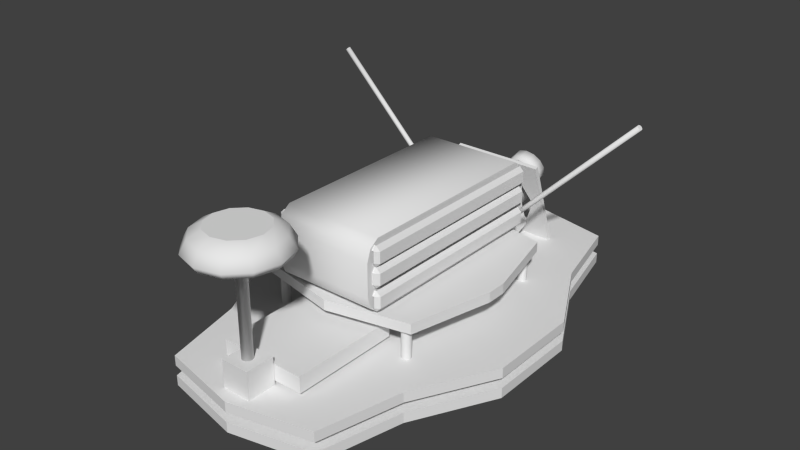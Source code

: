 # Source: zmr_clone_150_hex.blend  (saved by Blender 2.76.0; exported with 4.5.12 LTS)
import bpy
from mathutils import Matrix  # noqa: F401  (used for matrix-valued properties, if any)

bpy.ops.wm.read_factory_settings(use_empty=True)
scene = bpy.context.scene
scene.name = 'Scene'

# ---- collections
col_collection_1 = bpy.data.collections.new('Collection 1'); scene.collection.children.link(col_collection_1)

# ---- materials (node trees are filled in below, after node groups)
mat_material = bpy.data.materials.new('Material')
mat_material.alpha_threshold = 0.0
mat_material.use_transparent_shadow = False
mat_material.roughness = 0.5
mat_material.line_color = (0.0, 0.0, 0.0, 1.0)
mat_material_002 = bpy.data.materials.new('Material.002')
mat_material_002.alpha_threshold = 0.0
mat_material_002.use_transparent_shadow = False
mat_material_002.roughness = 0.5
mat_material_002.line_color = (0.0, 0.0, 0.0, 1.0)

# ---- material node trees

# ---- world
world_world = bpy.data.worlds.new('World'); scene.world = world_world
world_world.color = (0.05088, 0.05088, 0.05088)
world_world.use_sun_shadow = False
world_world.sun_shadow_jitter_overblur = 0.0
world_world.cycles.sampling_method = 'MANUAL'
world_world.cycles.sample_map_resolution = 256

# ---- meshes
me_cube = bpy.data.meshes.new('Cube')
me_cube.from_pydata([(-1.0, -1.0, -1.0), (-1.0, -1.0, 1.0), (-1.0, 1.0, -1.0), (-1.0, 1.0, 1.0), (1.0, -1.0, -1.0), (1.0, -1.0, 1.0), (1.0, 1.0, -1.0), (1.0, 1.0, 1.0)], [], [(1, 3, 2, 0), (3, 7, 6, 2), (7, 5, 4, 6), (5, 1, 0, 4), (0, 2, 6, 4), (5, 7, 3, 1)])
me_cube.use_remesh_preserve_volume = False
me_cube.use_remesh_preserve_attributes = False
me_cube.use_mirror_vertex_groups = False
me_cube.update()
me_cube_000 = bpy.data.meshes.new('Cube.000')
me_cube_000.from_pydata([(-0.5889, -1.603, 0.8908), (-0.5889, 1.603, 0.07302), (-0.5889, 1.603, 0.8908), (0.5889, -1.603, 0.8908), (0.5889, 1.603, 0.07302), (0.5889, 1.603, 0.8908), (-0.5889, 1.757, 0.8137), (-0.5889, 1.757, 0.1502), (0.5889, 1.757, 0.8137), (0.5889, 1.757, 0.1502), (-0.5889, 1.82, 0.674), (-0.5889, 1.82, 0.2899), (0.5889, 1.82, 0.674), (0.5889, 1.82, 0.2899), (-0.5889, -1.603, 0.07302), (0.5889, -1.603, 0.07302), (-0.5889, -1.757, 0.8137), (-0.5889, -1.757, 0.1502), (0.5889, -1.757, 0.8137), (0.5889, -1.757, 0.1502), (-0.5889, -1.82, 0.674), (-0.5889, -1.82, 0.2899), (0.5889, -1.82, 0.674), (0.5889, -1.82, 0.2899)], [], [(5, 4, 9, 8), (3, 5, 2, 0), (8, 9, 13, 12), (4, 1, 7, 9), (2, 5, 8, 6), (1, 2, 6, 7), (10, 12, 13, 11), (7, 6, 10, 11), (9, 7, 11, 13), (6, 8, 12, 10), (18, 22, 23, 19), (15, 19, 17, 14), (20, 21, 23, 22), (17, 21, 20, 16), (19, 23, 21, 17), (16, 20, 22, 18), (0, 2, 1, 14), (5, 3, 15, 4), (3, 18, 19, 15), (14, 1, 4, 15), (0, 16, 18, 3), (14, 17, 16, 0)])
me_cube_000.polygons.foreach_set('use_smooth', [0, 1, 0, 1, 1, 0, 1, 0, 1, 1, 0, 1, 1, 0, 1, 1, 0, 0, 0, 1, 1, 0])
me_cube_000.use_remesh_preserve_volume = False
me_cube_000.use_remesh_preserve_attributes = False
me_cube_000.use_mirror_vertex_groups = False
me_cube_000.update()
me_cylinder_014 = bpy.data.meshes.new('Cylinder.014')
me_cylinder_014.from_pydata([(-0.003276, 3.0, 1.362), (1.64, 3.0, 3.005), (0.005562, 2.997, 1.353), (1.649, 2.997, 2.996), (0.01203, 2.988, 1.346), (1.655, 2.988, 2.99), (0.0144, 2.975, 1.344), (1.658, 2.975, 2.987), (0.01203, 2.963, 1.346), (1.655, 2.963, 2.99), (0.005562, 2.953, 1.353), (1.649, 2.953, 2.996), (-0.003276, 2.95, 1.362), (1.64, 2.95, 3.005), (-0.01212, 2.953, 1.371), (1.631, 2.953, 3.014), (-0.01859, 2.963, 1.377), (1.625, 2.963, 3.02), (-0.02095, 2.975, 1.379), (1.622, 2.975, 3.023), (-0.01859, 2.988, 1.377), (1.625, 2.988, 3.02), (-0.01212, 2.997, 1.371), (1.631, 2.997, 3.014), (0.003276, 3.0, 1.362), (-1.64, 3.0, 3.005), (0.01212, 2.997, 1.371), (-1.631, 2.997, 3.014), (0.01859, 2.988, 1.377), (-1.625, 2.988, 3.02), (0.02095, 2.975, 1.379), (-1.622, 2.975, 3.023), (0.01859, 2.963, 1.377), (-1.625, 2.963, 3.02), (0.01212, 2.953, 1.371), (-1.631, 2.953, 3.014), (0.003276, 2.95, 1.362), (-1.64, 2.95, 3.005), (-0.005562, 2.953, 1.353), (-1.649, 2.953, 2.996), (-0.01203, 2.963, 1.346), (-1.655, 2.963, 2.99), (-0.0144, 2.975, 1.344), (-1.658, 2.975, 2.987), (-0.01203, 2.988, 1.346), (-1.655, 2.988, 2.99), (-0.005562, 2.997, 1.353), (-1.649, 2.997, 2.996)], [], [(0, 1, 3, 2), (2, 3, 5, 4), (4, 5, 7, 6), (6, 7, 9, 8), (8, 9, 11, 10), (10, 11, 13, 12), (12, 13, 15, 14), (14, 15, 17, 16), (16, 17, 19, 18), (18, 19, 21, 20), (3, 1, 23, 21, 19, 17, 15, 13, 11, 9, 7, 5), (22, 23, 1, 0), (20, 21, 23, 22), (0, 2, 4, 6, 8, 10, 12, 14, 16, 18, 20, 22), (24, 25, 27, 26), (26, 27, 29, 28), (28, 29, 31, 30), (30, 31, 33, 32), (32, 33, 35, 34), (34, 35, 37, 36), (36, 37, 39, 38), (38, 39, 41, 40), (40, 41, 43, 42), (42, 43, 45, 44), (27, 25, 47, 45, 43, 41, 39, 37, 35, 33, 31, 29), (46, 47, 25, 24), (44, 45, 47, 46), (24, 26, 28, 30, 32, 34, 36, 38, 40, 42, 44, 46)])
me_cylinder_014.polygons.foreach_set('use_smooth', [1, 1, 1, 1, 1, 1, 1, 1, 1, 1, 0, 1, 1, 0, 1, 1, 1, 1, 1, 1, 1, 1, 1, 1, 0, 1, 1, 0])
me_cylinder_014.use_remesh_preserve_volume = False
me_cylinder_014.use_remesh_preserve_attributes = False
me_cylinder_014.use_mirror_vertex_groups = False
me_cylinder_014.update()
me_cube_008 = bpy.data.meshes.new('Cube.008')
me_cube_008.from_pydata([(-1.0, -1.0, -1.0), (-1.0, -1.0, 1.0), (-1.0, 1.0, -1.0), (-1.0, 1.0, 1.0), (1.0, -1.0, -1.0), (1.0, -1.0, 1.0), (1.0, 1.0, -1.0), (1.0, 1.0, 1.0)], [], [(1, 3, 2, 0), (3, 7, 6, 2), (7, 5, 4, 6), (5, 1, 0, 4), (0, 2, 6, 4), (5, 7, 3, 1)])
me_cube_008.use_remesh_preserve_volume = False
me_cube_008.use_remesh_preserve_attributes = False
me_cube_008.use_mirror_vertex_groups = False
me_cube_008.update()
me_cylinder_013 = bpy.data.meshes.new('Cylinder.013')
me_cylinder_013.from_pydata([(-4.419e-08, -1.662, 1.248), (-1.625e-08, -1.546, 1.182), (0.1377, -1.699, 1.248), (0.1955, -1.598, 1.182), (0.2384, -1.799, 1.248), (0.3385, -1.742, 1.182), (0.2753, -1.937, 1.248), (0.3909, -1.937, 1.182), (0.2384, -2.075, 1.248), (0.3385, -2.132, 1.182), (0.1377, -2.175, 1.248), (0.1955, -2.276, 1.182), (3.591e-08, -2.212, 1.248), (4.277e-08, -2.328, 1.182), (-0.1377, -2.175, 1.248), (-0.1955, -2.276, 1.182), (-0.2384, -2.075, 1.248), (-0.3385, -2.132, 1.182), (-0.2753, -1.937, 1.248), (-0.3909, -1.937, 1.182), (-0.2384, -1.799, 1.248), (-0.3385, -1.742, 1.182), (-0.1377, -1.699, 1.248), (-0.1955, -1.598, 1.182), (-3.515e-08, -1.52, 1.007), (-1.107e-08, -1.482, 1.069), (0.2273, -1.543, 1.069), (0.2083, -1.576, 1.007), (0.3936, -1.71, 1.069), (0.3609, -1.729, 1.007), (0.4545, -1.937, 1.069), (0.4167, -1.937, 1.007), (0.3936, -2.164, 1.069), (0.3609, -2.145, 1.007), (0.2273, -2.331, 1.069), (0.2083, -2.298, 1.007), (5.756e-08, -2.392, 1.069), (6.434e-08, -2.354, 1.007), (-0.2273, -2.331, 1.069), (-0.2083, -2.298, 1.007), (-0.3936, -2.164, 1.069), (-0.3609, -2.145, 1.007), (-0.4545, -1.937, 1.069), (-0.4167, -1.937, 1.007), (-0.3936, -1.71, 1.069), (-0.3609, -1.729, 1.007), (-0.2273, -1.543, 1.069), (-0.2083, -1.576, 1.007), (0.02604, -1.892, 1.007), (-4.165e-08, -1.885, 1.007), (0.04511, -1.911, 1.007), (0.05209, -1.937, 1.007), (0.04511, -1.963, 1.007), (0.02604, -1.982, 1.007), (-2.921e-08, -1.989, 1.007), (-0.02604, -1.982, 1.007), (-0.04511, -1.963, 1.007), (-0.05209, -1.937, 1.007), (-0.04511, -1.911, 1.007), (-0.02604, -1.892, 1.007), (0.02604, -1.892, -0.08636), (-5.428e-07, -1.885, -0.08636), (0.04511, -1.911, -0.08636), (0.05209, -1.937, -0.08636), (0.04511, -1.963, -0.08636), (0.02604, -1.982, -0.08636), (-5.304e-07, -1.989, -0.08636), (-0.02604, -1.982, -0.08636), (-0.04511, -1.963, -0.08636), (-0.05209, -1.937, -0.08636), (-0.04511, -1.911, -0.08636), (-0.02604, -1.892, -0.08636)], [], [(25, 1, 3, 26), (30, 7, 9, 32), (32, 9, 11, 34), (34, 11, 13, 36), (36, 13, 15, 38), (38, 15, 17, 40), (40, 17, 19, 42), (42, 19, 21, 44), (44, 21, 23, 46), (28, 5, 7, 30), (2, 0, 22, 20, 18, 16, 14, 12, 10, 8, 6, 4), (46, 23, 1, 25), (3, 1, 0, 2), (5, 3, 2, 4), (7, 5, 4, 6), (9, 7, 6, 8), (11, 9, 8, 10), (13, 11, 10, 12), (15, 13, 12, 14), (17, 15, 14, 16), (19, 17, 16, 18), (21, 19, 18, 20), (23, 21, 20, 22), (1, 23, 22, 0), (26, 3, 5, 28), (25, 26, 27, 24), (26, 28, 29, 27), (28, 30, 31, 29), (30, 32, 33, 31), (32, 34, 35, 33), (34, 36, 37, 35), (36, 38, 39, 37), (38, 40, 41, 39), (40, 42, 43, 41), (42, 44, 45, 43), (44, 46, 47, 45), (46, 25, 24, 47), (39, 41, 56, 55), (51, 52, 64, 63), (37, 39, 55, 54), (47, 24, 49, 59), (35, 37, 54, 53), (33, 35, 53, 52), (31, 33, 52, 51), (29, 31, 51, 50), (45, 47, 59, 58), (27, 29, 50, 48), (43, 45, 58, 57), (24, 27, 48, 49), (41, 43, 57, 56), (61, 60, 62, 63, 64, 65, 66, 67, 68, 69, 70, 71), (58, 59, 71, 70), (49, 48, 60, 61), (55, 56, 68, 67), (52, 53, 65, 64), (59, 49, 61, 71), (48, 50, 62, 60), (56, 57, 69, 68), (53, 54, 66, 65), (50, 51, 63, 62), (57, 58, 70, 69), (54, 55, 67, 66)])
me_cylinder_013.polygons.foreach_set('use_smooth', [1, 1, 1, 1, 1, 1, 1, 1, 1, 1, 0, 1, 1, 1, 1, 1, 1, 1, 1, 1, 1, 1, 1, 1, 1, 1, 1, 1, 1, 1, 1, 1, 1, 1, 1, 1, 1, 1, 1, 1, 1, 1, 1, 1, 1, 1, 1, 1, 1, 1, 1, 1, 1, 1, 1, 1, 1, 1, 1, 1, 1, 1])
me_cylinder_013.use_remesh_preserve_volume = False
me_cylinder_013.use_remesh_preserve_attributes = False
me_cylinder_013.use_mirror_vertex_groups = False
me_cylinder_013.update()
me_cube_007 = bpy.data.meshes.new('Cube.007')
me_cube_007.from_pydata([(-0.6125, 1.678, 0.6056), (-0.6125, 1.728, 0.6556), (-0.6625, -1.678, 0.7863), (-0.6125, -1.678, 0.8363), (-0.6125, -1.728, 0.7863), (-0.6125, -1.678, 0.6056), (-0.6625, -1.678, 0.6556), (-0.6125, -1.728, 0.6556), (-0.6125, -1.728, 0.4166), (-0.6625, -1.678, 0.4166), (-0.6125, -1.678, 0.3666), (-0.6125, -1.728, 0.5473), (-0.6125, -1.678, 0.5973), (-0.6625, -1.678, 0.5473), (-0.6125, 1.728, 0.4166), (-0.6125, 1.678, 0.3666), (-0.6625, 1.678, 0.4166), (-0.6125, 1.678, 0.5973), (-0.6125, 1.728, 0.5473), (-0.6625, 1.678, 0.5473), (0.6125, -1.728, 0.4166), (0.6125, -1.678, 0.3666), (0.6625, -1.678, 0.4166), (0.6125, -1.678, 0.5973), (0.6125, -1.728, 0.5473), (0.6625, -1.678, 0.5473), (0.6625, 1.678, 0.4166), (0.6125, 1.678, 0.3666), (0.6125, 1.728, 0.4166), (0.6125, 1.678, 0.5973), (0.6625, 1.678, 0.5473), (0.6125, 1.728, 0.5473), (-0.6625, 1.678, 0.6556), (-0.6125, 1.678, 0.8363), (-0.6125, 1.728, 0.7863), (-0.6625, 1.678, 0.7863), (0.6125, -1.728, 0.6556), (0.6125, -1.678, 0.6056), (0.6625, -1.678, 0.6556), (0.6125, -1.678, 0.8363), (0.6125, -1.728, 0.7863), (0.6625, -1.678, 0.7863), (0.6625, 1.678, 0.6556), (0.6125, 1.678, 0.6056), (0.6125, 1.728, 0.6556), (0.6125, 1.678, 0.8363), (0.6625, 1.678, 0.7863), (0.6125, 1.728, 0.7863), (-0.6125, 1.678, 0.1081), (-0.6125, 1.728, 0.1581), (-0.6625, -1.678, 0.2888), (-0.6125, -1.678, 0.3388), (-0.6125, -1.728, 0.2888), (-0.6125, -1.678, 0.1081), (-0.6625, -1.678, 0.1581), (-0.6125, -1.728, 0.1581), (-0.6625, 1.678, 0.1581), (-0.6125, 1.678, 0.3388), (-0.6125, 1.728, 0.2888), (-0.6625, 1.678, 0.2888), (0.6125, -1.728, 0.1581), (0.6125, -1.678, 0.1081), (0.6625, -1.678, 0.1581), (0.6125, -1.678, 0.3388), (0.6125, -1.728, 0.2888), (0.6625, -1.678, 0.2888), (0.6625, 1.678, 0.1581), (0.6125, 1.678, 0.1081), (0.6125, 1.728, 0.1581), (0.6125, 1.678, 0.3388), (0.6625, 1.678, 0.2888), (0.6125, 1.728, 0.2888)], [], [(10, 15, 27, 21), (30, 25, 22, 26), (7, 6, 5), (23, 29, 17, 12), (24, 11, 8, 20), (18, 31, 28, 14), (8, 9, 10), (11, 12, 13), (14, 15, 16), (17, 18, 19), (20, 21, 22), (23, 24, 25), (26, 27, 28), (29, 30, 31), (8, 11, 13, 9), (12, 17, 19, 13), (18, 14, 16, 19), (15, 10, 9, 16), (17, 29, 31, 18), (30, 26, 28, 31), (27, 15, 14, 28), (29, 23, 25, 30), (24, 20, 22, 25), (21, 27, 26, 22), (23, 12, 11, 24), (10, 21, 20, 8), (13, 19, 16, 9), (4, 3, 2), (1, 0, 32), (33, 34, 35), (36, 37, 38), (39, 40, 41), (42, 43, 44), (45, 46, 47), (7, 4, 2, 6), (3, 33, 35, 2), (34, 1, 32, 35), (0, 5, 6, 32), (33, 45, 47, 34), (46, 42, 44, 47), (43, 0, 1, 44), (45, 39, 41, 46), (40, 36, 38, 41), (37, 43, 42, 38), (39, 3, 4, 40), (5, 37, 36, 7), (55, 54, 53), (52, 51, 50), (49, 48, 56), (57, 58, 59), (60, 61, 62), (63, 64, 65), (66, 67, 68), (69, 70, 71), (55, 52, 50, 54), (51, 57, 59, 50), (58, 49, 56, 59), (48, 53, 54, 56), (57, 69, 71, 58), (70, 66, 68, 71), (67, 48, 49, 68), (69, 63, 65, 70), (64, 60, 62, 65), (61, 67, 66, 62), (63, 51, 52, 64), (53, 61, 60, 55), (70, 65, 62, 66), (46, 41, 38, 42), (50, 59, 56, 54), (2, 35, 32, 6)])
me_cube_007.use_remesh_preserve_volume = False
me_cube_007.use_remesh_preserve_attributes = False
me_cube_007.use_mirror_vertex_groups = False
me_cube_007.update()
me_cylinder_012 = bpy.data.meshes.new('Cylinder.012')
me_cylinder_012.from_pydata([(0.0, 0.04626, -0.5965), (0.0, 0.04626, 0.5965), (0.02553, 0.03877, -0.5965), (0.02553, 0.03877, 0.5965), (0.04295, 0.01866, -0.5965), (0.04295, 0.01866, 0.5965), (0.04674, -0.007676, -0.5965), (0.04674, -0.007676, 0.5965), (0.03569, -0.03188, -0.5965), (0.03569, -0.03188, 0.5965), (0.0133, -0.04626, -0.5965), (0.0133, -0.04626, 0.5965), (-0.0133, -0.04626, -0.5965), (-0.0133, -0.04626, 0.5965), (-0.03569, -0.03188, -0.5965), (-0.03569, -0.03188, 0.5965), (-0.04674, -0.007676, -0.5965), (-0.04674, -0.007676, 0.5965), (-0.04295, 0.01866, -0.5965), (-0.04295, 0.01866, 0.5965), (-0.02553, 0.03877, -0.5965), (-0.02553, 0.03877, 0.5965)], [], [(0, 1, 3, 2), (2, 3, 5, 4), (4, 5, 7, 6), (6, 7, 9, 8), (8, 9, 11, 10), (10, 11, 13, 12), (12, 13, 15, 14), (14, 15, 17, 16), (16, 17, 19, 18), (20, 21, 1, 0), (18, 19, 21, 20)])
me_cylinder_012.polygons.foreach_set('use_smooth', [True] * 11)
me_cylinder_012.use_remesh_preserve_volume = False
me_cylinder_012.use_remesh_preserve_attributes = False
me_cylinder_012.use_mirror_vertex_groups = False
me_cylinder_012.update()
me_cylinder_011 = bpy.data.meshes.new('Cylinder.011')
me_cylinder_011.from_pydata([(0.0, 0.04626, -0.5965), (0.0, 0.04626, 0.5965), (0.02553, 0.03877, -0.5965), (0.02553, 0.03877, 0.5965), (0.04295, 0.01866, -0.5965), (0.04295, 0.01866, 0.5965), (0.04674, -0.007676, -0.5965), (0.04674, -0.007676, 0.5965), (0.03569, -0.03188, -0.5965), (0.03569, -0.03188, 0.5965), (0.0133, -0.04626, -0.5965), (0.0133, -0.04626, 0.5965), (-0.0133, -0.04626, -0.5965), (-0.0133, -0.04626, 0.5965), (-0.03569, -0.03188, -0.5965), (-0.03569, -0.03188, 0.5965), (-0.04674, -0.007676, -0.5965), (-0.04674, -0.007676, 0.5965), (-0.04295, 0.01866, -0.5965), (-0.04295, 0.01866, 0.5965), (-0.02553, 0.03877, -0.5965), (-0.02553, 0.03877, 0.5965)], [], [(0, 1, 3, 2), (2, 3, 5, 4), (4, 5, 7, 6), (6, 7, 9, 8), (8, 9, 11, 10), (10, 11, 13, 12), (12, 13, 15, 14), (14, 15, 17, 16), (16, 17, 19, 18), (20, 21, 1, 0), (18, 19, 21, 20)])
me_cylinder_011.polygons.foreach_set('use_smooth', [True] * 11)
me_cylinder_011.use_remesh_preserve_volume = False
me_cylinder_011.use_remesh_preserve_attributes = False
me_cylinder_011.use_mirror_vertex_groups = False
me_cylinder_011.update()
me_cylinder_010 = bpy.data.meshes.new('Cylinder.010')
me_cylinder_010.from_pydata([(0.0, 0.04626, -0.5965), (0.0, 0.04626, 0.5965), (0.02553, 0.03877, -0.5965), (0.02553, 0.03877, 0.5965), (0.04295, 0.01866, -0.5965), (0.04295, 0.01866, 0.5965), (0.04674, -0.007676, -0.5965), (0.04674, -0.007676, 0.5965), (0.03569, -0.03188, -0.5965), (0.03569, -0.03188, 0.5965), (0.0133, -0.04626, -0.5965), (0.0133, -0.04626, 0.5965), (-0.0133, -0.04626, -0.5965), (-0.0133, -0.04626, 0.5965), (-0.03569, -0.03188, -0.5965), (-0.03569, -0.03188, 0.5965), (-0.04674, -0.007676, -0.5965), (-0.04674, -0.007676, 0.5965), (-0.04295, 0.01866, -0.5965), (-0.04295, 0.01866, 0.5965), (-0.02553, 0.03877, -0.5965), (-0.02553, 0.03877, 0.5965)], [], [(0, 1, 3, 2), (2, 3, 5, 4), (4, 5, 7, 6), (6, 7, 9, 8), (8, 9, 11, 10), (10, 11, 13, 12), (12, 13, 15, 14), (14, 15, 17, 16), (16, 17, 19, 18), (20, 21, 1, 0), (18, 19, 21, 20)])
me_cylinder_010.polygons.foreach_set('use_smooth', [True] * 11)
me_cylinder_010.use_remesh_preserve_volume = False
me_cylinder_010.use_remesh_preserve_attributes = False
me_cylinder_010.use_mirror_vertex_groups = False
me_cylinder_010.update()
me_cylinder_009 = bpy.data.meshes.new('Cylinder.009')
me_cylinder_009.from_pydata([(0.0, 0.04626, -0.5965), (0.0, 0.04626, 0.5965), (0.02553, 0.03877, -0.5965), (0.02553, 0.03877, 0.5965), (0.04295, 0.01866, -0.5965), (0.04295, 0.01866, 0.5965), (0.04674, -0.007676, -0.5965), (0.04674, -0.007676, 0.5965), (0.03569, -0.03188, -0.5965), (0.03569, -0.03188, 0.5965), (0.0133, -0.04626, -0.5965), (0.0133, -0.04626, 0.5965), (-0.0133, -0.04626, -0.5965), (-0.0133, -0.04626, 0.5965), (-0.03569, -0.03188, -0.5965), (-0.03569, -0.03188, 0.5965), (-0.04674, -0.007676, -0.5965), (-0.04674, -0.007676, 0.5965), (-0.04295, 0.01866, -0.5965), (-0.04295, 0.01866, 0.5965), (-0.02553, 0.03877, -0.5965), (-0.02553, 0.03877, 0.5965)], [], [(0, 1, 3, 2), (2, 3, 5, 4), (4, 5, 7, 6), (6, 7, 9, 8), (8, 9, 11, 10), (10, 11, 13, 12), (12, 13, 15, 14), (14, 15, 17, 16), (16, 17, 19, 18), (20, 21, 1, 0), (18, 19, 21, 20)])
me_cylinder_009.polygons.foreach_set('use_smooth', [True] * 11)
me_cylinder_009.use_remesh_preserve_volume = False
me_cylinder_009.use_remesh_preserve_attributes = False
me_cylinder_009.use_mirror_vertex_groups = False
me_cylinder_009.update()
me_cube_006 = bpy.data.meshes.new('Cube.006')
me_cube_006.from_pydata([(-0.6188, -0.6188, 0.3012), (-0.6188, -0.6188, 0.3631), (-0.6188, 0.6188, 0.3012), (-0.6188, 0.6188, 0.3631), (0.6188, -0.6188, 0.3012), (0.6188, -0.6188, 0.3631), (0.6188, 0.6188, 0.3012), (0.6188, 0.6188, 0.3631)], [], [(1, 3, 2, 0), (3, 7, 6, 2), (7, 5, 4, 6), (5, 1, 0, 4), (0, 2, 6, 4), (5, 7, 3, 1)])
me_cube_006.use_remesh_preserve_volume = False
me_cube_006.use_remesh_preserve_attributes = False
me_cube_006.use_mirror_vertex_groups = False
me_cube_006.update()
me_cube_005 = bpy.data.meshes.new('Cube.005')
me_cube_005.from_pydata([(-0.2631, -0.422, -0.2631), (-0.2631, -0.422, 0.2631), (-0.2631, -0.03471, -0.2631), (-0.2631, -0.03471, 0.2631), (0.2631, -0.422, -0.2631), (0.2631, -0.422, 0.2631), (0.2631, -0.03471, -0.2631), (0.2631, -0.03471, 0.2631), (3.446e-08, 0.2089, 0.2089), (3.446e-08, -0.2089, 0.2089), (0.09708, 0.2089, 0.185), (0.09708, -0.2089, 0.185), (0.1719, 0.2089, 0.1187), (0.1719, -0.2089, 0.1187), (0.2074, 0.2089, 0.02518), (0.2074, -0.2089, 0.02518), (0.1953, 0.2089, -0.07408), (0.1953, -0.2089, -0.07408), (0.1385, 0.2089, -0.1564), (0.1385, -0.2089, -0.1564), (0.04999, 0.2089, -0.2028), (0.04999, -0.2089, -0.2028), (-0.04999, 0.2089, -0.2028), (-0.04999, -0.2089, -0.2028), (-0.1385, 0.2089, -0.1564), (-0.1385, -0.2089, -0.1564), (-0.1953, 0.2089, -0.07408), (-0.1953, -0.2089, -0.07408), (-0.2074, 0.2089, 0.02518), (-0.2074, -0.2089, 0.02518), (-0.1719, 0.2089, 0.1187), (-0.1719, -0.2089, 0.1187), (-0.09708, 0.2089, 0.185), (-0.09708, -0.2089, 0.185), (3.903e-08, 0.2089, 0.1567), (0.07281, 0.2089, 0.1387), (0.1289, 0.2089, 0.089), (0.1555, 0.2089, 0.01888), (0.1465, 0.2089, -0.05556), (0.1039, 0.2089, -0.1173), (0.03749, 0.2089, -0.1521), (-0.03749, 0.2089, -0.1521), (-0.1039, 0.2089, -0.1173), (-0.1465, 0.2089, -0.05556), (-0.1555, 0.2089, 0.01888), (-0.1289, 0.2089, 0.089), (-0.07281, 0.2089, 0.1387), (3.903e-08, 0.3475, 0.1567), (0.07281, 0.3475, 0.1387), (0.1289, 0.3475, 0.089), (0.1555, 0.3475, 0.01888), (0.1465, 0.3475, -0.05556), (0.1039, 0.3475, -0.1173), (0.03749, 0.3475, -0.1521), (-0.03749, 0.3475, -0.1521), (-0.1039, 0.3475, -0.1173), (-0.1465, 0.3475, -0.05556), (-0.1555, 0.3475, 0.01888), (-0.1289, 0.3475, 0.089), (-0.07281, 0.3475, 0.1387), (3.74e-08, 0.3475, 0.1802), (0.08373, 0.3475, 0.1595), (0.1483, 0.3475, 0.1024), (0.1789, 0.3475, 0.02172), (0.1685, 0.3475, -0.06389), (0.1195, 0.3475, -0.1349), (0.04312, 0.3475, -0.1749), (-0.04312, 0.3475, -0.1749), (-0.1195, 0.3475, -0.1349), (-0.1685, 0.3475, -0.06389), (-0.1789, 0.3475, 0.02172), (-0.1483, 0.3475, 0.1024), (-0.08373, 0.3475, 0.1595), (3.74e-08, 0.4986, 0.1802), (0.08373, 0.4986, 0.1595), (0.1483, 0.4986, 0.1024), (0.1789, 0.4986, 0.02172), (0.1685, 0.4986, -0.06389), (0.1195, 0.4986, -0.1349), (0.04312, 0.4986, -0.1749), (-0.04312, 0.4986, -0.1749), (-0.1195, 0.4986, -0.1349), (-0.1685, 0.4986, -0.06389), (-0.1789, 0.4986, 0.02172), (-0.1483, 0.4986, 0.1024), (-0.08373, 0.4986, 0.1595), (4.131e-08, 0.4986, 0.1414), (0.06572, 0.4986, 0.1252), (0.1164, 0.4986, 0.08034), (0.1404, 0.4986, 0.01705), (0.1322, 0.4986, -0.05015), (0.09378, 0.4986, -0.1059), (0.03385, 0.4986, -0.1373), (-0.03385, 0.4986, -0.1373), (-0.09378, 0.4986, -0.1059), (-0.1322, 0.4986, -0.05015), (-0.1404, 0.4986, 0.01705), (-0.1164, 0.4986, 0.08034), (-0.06572, 0.4986, 0.1252), (4.131e-08, 0.4517, 0.1414), (0.06572, 0.4517, 0.1252), (0.1164, 0.4517, 0.08034), (0.1404, 0.4517, 0.01705), (0.1322, 0.4517, -0.05015), (0.09378, 0.4517, -0.1059), (0.03385, 0.4517, -0.1373), (-0.03385, 0.4517, -0.1373), (-0.09378, 0.4517, -0.1059), (-0.1322, 0.4517, -0.05015), (-0.1404, 0.4517, 0.01705), (-0.1164, 0.4517, 0.08034), (-0.06572, 0.4517, 0.1252), (-0.06747, 0.5121, -1.225e-07), (-0.1216, 0.4969, -1.212e-07), (-0.1516, 0.4748, -1.123e-07), (-0.04771, 0.5121, -0.04771), (-0.08597, 0.4969, -0.08597), (-0.1072, 0.4748, -0.1072), (-1.125e-07, 0.5121, -0.06747), (-1.125e-07, 0.4969, -0.1216), (-1.125e-07, 0.4748, -0.1516), (-1.271e-07, 0.5176, -1.045e-07), (0.04771, 0.5121, -0.04771), (0.08597, 0.4969, -0.08597), (0.1072, 0.4748, -0.1072), (0.06747, 0.5121, -1.225e-07), (0.1216, 0.4969, -1.212e-07), (0.1516, 0.4748, -1.123e-07), (0.04771, 0.5121, 0.04771), (0.08597, 0.4969, 0.08597), (0.1072, 0.4748, 0.1072), (-1.102e-07, 0.5121, 0.06747), (-1.125e-07, 0.4969, 0.1216), (-1.125e-07, 0.4748, 0.1516), (-0.04771, 0.5121, 0.04771), (-0.08597, 0.4969, 0.08597), (-0.1072, 0.4748, 0.1072)], [], [(1, 3, 2, 0), (3, 7, 6, 2), (7, 5, 4, 6), (5, 1, 0, 4), (0, 2, 6, 4), (5, 7, 3, 1), (8, 9, 11, 10), (10, 11, 13, 12), (12, 13, 15, 14), (14, 15, 17, 16), (16, 17, 19, 18), (18, 19, 21, 20), (20, 21, 23, 22), (22, 23, 25, 24), (24, 25, 27, 26), (26, 27, 29, 28), (28, 29, 31, 30), (42, 43, 56, 55), (32, 33, 9, 8), (30, 31, 33, 32), (14, 16, 38, 37), (24, 26, 43, 42), (10, 12, 36, 35), (20, 22, 41, 40), (30, 32, 46, 45), (16, 18, 39, 38), (26, 28, 44, 43), (12, 14, 37, 36), (22, 24, 42, 41), (8, 10, 35, 34), (32, 8, 34, 46), (18, 20, 40, 39), (28, 30, 45, 44), (51, 52, 65, 64), (35, 36, 49, 48), (43, 44, 57, 56), (36, 37, 50, 49), (44, 45, 58, 57), (37, 38, 51, 50), (45, 46, 59, 58), (38, 39, 52, 51), (46, 34, 47, 59), (39, 40, 53, 52), (40, 41, 54, 53), (41, 42, 55, 54), (34, 35, 48, 47), (68, 69, 82, 81), (59, 47, 60, 72), (52, 53, 66, 65), (53, 54, 67, 66), (54, 55, 68, 67), (47, 48, 61, 60), (55, 56, 69, 68), (48, 49, 62, 61), (56, 57, 70, 69), (49, 50, 63, 62), (57, 58, 71, 70), (50, 51, 64, 63), (58, 59, 72, 71), (77, 78, 91, 90), (61, 62, 75, 74), (69, 70, 83, 82), (62, 63, 76, 75), (70, 71, 84, 83), (63, 64, 77, 76), (71, 72, 85, 84), (64, 65, 78, 77), (72, 60, 73, 85), (65, 66, 79, 78), (66, 67, 80, 79), (67, 68, 81, 80), (60, 61, 74, 73), (86, 87, 100, 99), (85, 73, 86, 98), (78, 79, 92, 91), (79, 80, 93, 92), (80, 81, 94, 93), (73, 74, 87, 86), (81, 82, 95, 94), (74, 75, 88, 87), (82, 83, 96, 95), (75, 76, 89, 88), (83, 84, 97, 96), (76, 77, 90, 89), (84, 85, 98, 97), (99, 100, 101, 102, 103, 104, 105, 106, 107, 108, 109, 110, 111), (94, 95, 108, 107), (87, 88, 101, 100), (95, 96, 109, 108), (88, 89, 102, 101), (96, 97, 110, 109), (89, 90, 103, 102), (97, 98, 111, 110), (90, 91, 104, 103), (98, 86, 99, 111), (91, 92, 105, 104), (92, 93, 106, 105), (93, 94, 107, 106), (114, 113, 116, 117), (113, 112, 115, 116), (117, 116, 119, 120), (116, 115, 118, 119), (120, 119, 123, 124), (119, 118, 122, 123), (123, 122, 125, 126), (124, 123, 126, 127), (126, 125, 128, 129), (127, 126, 129, 130), (129, 128, 131, 132), (130, 129, 132, 133), (133, 132, 135, 136), (132, 131, 134, 135), (112, 121, 115), (115, 121, 118), (118, 121, 122), (122, 121, 125), (125, 121, 128), (128, 121, 131), (131, 121, 134), (136, 135, 113, 114), (134, 121, 112), (135, 134, 112, 113)])
me_cube_005.polygons.foreach_set('use_smooth', [0, 0, 0, 0, 0, 0, 1, 1, 1, 1, 1, 1, 1, 1, 1, 1, 1, 1, 1, 1, 0, 0, 0, 0, 0, 0, 0, 0, 0, 0, 0, 0, 0, 0, 1, 1, 1, 1, 1, 1, 1, 1, 1, 1, 1, 1, 1, 0, 0, 0, 0, 0, 0, 0, 0, 0, 0, 0, 0, 0, 1, 1, 1, 1, 1, 1, 1, 1, 1, 1, 1, 1, 1, 0, 0, 0, 0, 0, 0, 0, 0, 0, 0, 0, 0, 1, 1, 1, 1, 1, 1, 1, 1, 1, 1, 1, 1, 1, 1, 1, 1, 1, 1, 1, 1, 1, 1, 1, 1, 1, 1, 1, 1, 1, 1, 1, 1, 1, 1, 1, 1, 1])
me_cube_005.use_remesh_preserve_volume = False
me_cube_005.use_remesh_preserve_attributes = False
me_cube_005.use_mirror_vertex_groups = False
me_cube_005.update()
me_cylinder_008 = bpy.data.meshes.new('Cylinder.008')
me_cylinder_008.from_pydata([(0.6208, -0.05333, -0.5965), (0.6208, -0.05333, 0.5965), (-0.6208, -0.05333, -0.5965), (-0.6208, -0.05333, 0.5965), (0.6208, -0.05333, 0.0), (-0.6208, -0.05333, 0.0), (5.96e-08, -0.05333, 0.5965), (5.96e-08, -0.05333, -0.5965), (0.6208, -0.05333, 0.2982), (-0.6208, -0.05333, 0.2982), (-0.3104, -0.05333, 0.5965), (0.3104, -0.05333, -0.5965), (0.6208, -0.05333, -0.2982), (-0.6208, -0.05333, -0.2982), (0.3104, -0.05333, 0.5965), (-0.3104, -0.05333, -0.5965), (-0.3026, -0.003333, 0.3355), (0.3026, -0.003333, 0.3355), (0.3026, -0.003333, -0.3355), (-0.3026, -0.003333, -0.3355), (6.054e-08, -0.05333, 0.4473), (6.054e-08, -0.05333, -0.4473), (0.4656, -0.05333, 0.0), (-0.4656, -0.05333, 0.0), (-0.3026, -0.05333, -0.3355), (0.3026, -0.05333, -0.3355), (0.3026, -0.05333, 0.3355), (-0.4656, -0.003333, 0.0), (6.054e-08, -0.003333, -0.4473), (-0.6208, -0.003333, -0.5965), (0.4656, -0.003333, 0.0), (6.054e-08, -0.003333, 0.4473), (5.96e-08, -0.003333, -0.5965), (-0.3104, -0.003333, -0.5965), (5.96e-08, -0.003333, 0.5965), (0.3104, -0.003333, 0.5965), (-0.6208, -0.003333, 0.0), (-0.6208, -0.003333, -0.2982), (0.6208, -0.003333, 0.0), (0.6208, -0.003333, -0.2982), (0.6208, -0.003333, -0.5965), (0.3104, -0.003333, -0.5965), (-0.3104, -0.003333, 0.5965), (-0.6208, -0.003333, 0.5965), (-0.6208, -0.003333, 0.2982), (0.6208, -0.003333, 0.5965), (0.6208, -0.003333, 0.2982), (-0.3026, -0.05333, 0.3355)], [], [(47, 10, 3, 9), (26, 14, 6, 20), (24, 23, 5, 13), (7, 21, 24, 15), (15, 24, 13, 2), (12, 4, 22, 25), (0, 12, 25, 11), (11, 25, 21, 7), (8, 1, 14, 26), (4, 8, 26, 22), (14, 35, 34, 6), (24, 19, 27, 23), (1, 45, 35, 14), (25, 18, 28, 21), (5, 36, 37, 13), (13, 37, 29, 2), (12, 39, 38, 4), (47, 16, 31, 20), (0, 40, 39, 12), (23, 27, 16, 47), (22, 30, 18, 25), (11, 41, 40, 0), (20, 31, 17, 26), (7, 32, 41, 11), (10, 42, 43, 3), (6, 34, 42, 10), (21, 28, 19, 24), (3, 43, 44, 9), (26, 17, 30, 22), (9, 44, 36, 5), (15, 33, 32, 7), (8, 46, 45, 1), (2, 29, 33, 15), (4, 38, 46, 8), (27, 36, 44, 16), (31, 16, 42, 34), (38, 30, 17, 46), (46, 17, 35, 45), (20, 6, 10, 47), (23, 47, 9, 5), (41, 32, 28, 18), (40, 41, 18, 39), (39, 18, 30, 38), (33, 29, 37, 19), (32, 33, 19, 28), (19, 37, 36, 27), (17, 31, 34, 35), (16, 44, 43, 42)])
me_cylinder_008.use_remesh_preserve_volume = False
me_cylinder_008.use_remesh_preserve_attributes = False
me_cylinder_008.use_mirror_vertex_groups = False
me_cylinder_008.update()
me_cube_004 = bpy.data.meshes.new('Cube.004')
me_cube_004.from_pydata([(0.8038, -2.07, -0.05), (-0.8038, -2.07, -0.05), (1.192e-07, -2.241, -0.05), (1.0, -1.248, -0.05), (1.411, 0.4645, 0.05), (-1.411, 0.4645, 0.05), (1.411, -0.4645, -0.05), (-1.0, -1.248, -0.05), (1.0, 1.248, 0.05), (-1.0, 1.248, 0.05), (-1.192e-07, -1.248, -0.05), (-1.411, -0.4645, -0.05), (0.8038, 2.07, 0.05), (-0.8038, 2.07, 0.05), (0.0, -0.4645, -0.05), (0.8038, 2.07, -0.05), (-0.8038, 2.07, -0.05), (1.192e-07, 2.241, -0.05), (1.411, -0.4645, 0.05), (-1.411, -0.4645, 0.05), (1.0, 1.248, -0.05), (-1.0, 1.248, -0.05), (1.0, -1.248, 0.05), (-1.0, -1.248, 0.05), (-1.192e-07, 1.248, -0.05), (1.411, 0.4645, -0.05), (0.8038, -2.07, 0.05), (-0.8038, -2.07, 0.05), (-1.411, 0.4645, -0.05), (-2.384e-07, 1.0, 0.05), (-1.013e-06, -1.0, 0.05), (0.0, 0.4645, -0.05), (0.0, 0.4645, 0.05), (-1.192e-07, 1.248, 0.05), (-1.013e-06, -1.0, -0.05), (1.192e-07, 2.241, 0.05), (-2.384e-07, 1.0, -0.05), (0.0, -0.4645, 0.05), (-1.192e-07, -1.248, 0.05), (1.192e-07, -2.241, 0.05), (-4.172e-07, 0.5, 0.05), (-8.047e-07, -0.5, 0.05), (-4.172e-07, 0.5, -0.05), (-8.047e-07, -0.5, -0.05)], [(43, 34), (36, 42), (36, 31), (14, 34), (37, 30), (29, 32), (41, 30), (29, 40), (42, 40), (41, 43)], [(22, 3, 6, 18), (12, 15, 17, 35), (9, 21, 28, 5), (32, 4, 8, 33), (26, 0, 3, 22), (33, 8, 12, 35), (8, 20, 15, 12), (28, 21, 24, 31), (31, 24, 20, 25), (37, 38, 22, 18), (11, 14, 10, 7), (24, 17, 15, 20), (38, 39, 26, 22), (10, 3, 0, 2), (21, 16, 17, 24), (35, 17, 16, 13), (23, 27, 39, 38), (14, 6, 3, 10), (19, 23, 38, 37), (7, 10, 2, 1), (9, 33, 35, 13), (4, 25, 20, 8), (5, 32, 33, 9), (39, 2, 0, 26), (27, 1, 2, 39), (13, 16, 21, 9), (19, 11, 7, 23), (23, 7, 1, 27), (11, 19, 5, 28), (5, 19, 37, 32), (28, 31, 14, 11), (32, 37, 18, 4), (14, 31, 25, 6), (18, 6, 25, 4)])
me_cube_004.materials.append(mat_material)
me_cube_004.use_remesh_preserve_volume = False
me_cube_004.use_remesh_preserve_attributes = False
me_cube_004.use_mirror_vertex_groups = False
me_cube_004.update()
me_cylinder_003 = bpy.data.meshes.new('Cylinder.003')
me_cylinder_003.from_pydata([(0.0, 0.04626, -0.5965), (0.0, 0.04626, 0.5965), (0.02553, 0.03877, -0.5965), (0.02553, 0.03877, 0.5965), (0.04295, 0.01866, -0.5965), (0.04295, 0.01866, 0.5965), (0.04674, -0.007676, -0.5965), (0.04674, -0.007676, 0.5965), (0.03569, -0.03188, -0.5965), (0.03569, -0.03188, 0.5965), (0.0133, -0.04626, -0.5965), (0.0133, -0.04626, 0.5965), (-0.0133, -0.04626, -0.5965), (-0.0133, -0.04626, 0.5965), (-0.03569, -0.03188, -0.5965), (-0.03569, -0.03188, 0.5965), (-0.04674, -0.007676, -0.5965), (-0.04674, -0.007676, 0.5965), (-0.04295, 0.01866, -0.5965), (-0.04295, 0.01866, 0.5965), (-0.02553, 0.03877, -0.5965), (-0.02553, 0.03877, 0.5965)], [], [(0, 1, 3, 2), (2, 3, 5, 4), (4, 5, 7, 6), (6, 7, 9, 8), (8, 9, 11, 10), (10, 11, 13, 12), (12, 13, 15, 14), (14, 15, 17, 16), (16, 17, 19, 18), (20, 21, 1, 0), (18, 19, 21, 20)])
me_cylinder_003.polygons.foreach_set('use_smooth', [True] * 11)
me_cylinder_003.use_remesh_preserve_volume = False
me_cylinder_003.use_remesh_preserve_attributes = False
me_cylinder_003.use_mirror_vertex_groups = False
me_cylinder_003.update()
me_cylinder_002 = bpy.data.meshes.new('Cylinder.002')
me_cylinder_002.from_pydata([(0.0, 0.04626, -0.5965), (0.0, 0.04626, 0.5965), (0.02553, 0.03877, -0.5965), (0.02553, 0.03877, 0.5965), (0.04295, 0.01866, -0.5965), (0.04295, 0.01866, 0.5965), (0.04674, -0.007676, -0.5965), (0.04674, -0.007676, 0.5965), (0.03569, -0.03188, -0.5965), (0.03569, -0.03188, 0.5965), (0.0133, -0.04626, -0.5965), (0.0133, -0.04626, 0.5965), (-0.0133, -0.04626, -0.5965), (-0.0133, -0.04626, 0.5965), (-0.03569, -0.03188, -0.5965), (-0.03569, -0.03188, 0.5965), (-0.04674, -0.007676, -0.5965), (-0.04674, -0.007676, 0.5965), (-0.04295, 0.01866, -0.5965), (-0.04295, 0.01866, 0.5965), (-0.02553, 0.03877, -0.5965), (-0.02553, 0.03877, 0.5965)], [], [(0, 1, 3, 2), (2, 3, 5, 4), (4, 5, 7, 6), (6, 7, 9, 8), (8, 9, 11, 10), (10, 11, 13, 12), (12, 13, 15, 14), (14, 15, 17, 16), (16, 17, 19, 18), (20, 21, 1, 0), (18, 19, 21, 20)])
me_cylinder_002.polygons.foreach_set('use_smooth', [True] * 11)
me_cylinder_002.use_remesh_preserve_volume = False
me_cylinder_002.use_remesh_preserve_attributes = False
me_cylinder_002.use_mirror_vertex_groups = False
me_cylinder_002.update()
me_cylinder_001 = bpy.data.meshes.new('Cylinder.001')
me_cylinder_001.from_pydata([(0.0, 0.04626, -0.5965), (0.0, 0.04626, 0.5965), (0.02553, 0.03877, -0.5965), (0.02553, 0.03877, 0.5965), (0.04295, 0.01866, -0.5965), (0.04295, 0.01866, 0.5965), (0.04674, -0.007676, -0.5965), (0.04674, -0.007676, 0.5965), (0.03569, -0.03188, -0.5965), (0.03569, -0.03188, 0.5965), (0.0133, -0.04626, -0.5965), (0.0133, -0.04626, 0.5965), (-0.0133, -0.04626, -0.5965), (-0.0133, -0.04626, 0.5965), (-0.03569, -0.03188, -0.5965), (-0.03569, -0.03188, 0.5965), (-0.04674, -0.007676, -0.5965), (-0.04674, -0.007676, 0.5965), (-0.04295, 0.01866, -0.5965), (-0.04295, 0.01866, 0.5965), (-0.02553, 0.03877, -0.5965), (-0.02553, 0.03877, 0.5965)], [], [(0, 1, 3, 2), (2, 3, 5, 4), (4, 5, 7, 6), (6, 7, 9, 8), (8, 9, 11, 10), (10, 11, 13, 12), (12, 13, 15, 14), (14, 15, 17, 16), (16, 17, 19, 18), (20, 21, 1, 0), (18, 19, 21, 20)])
me_cylinder_001.polygons.foreach_set('use_smooth', [True] * 11)
me_cylinder_001.use_remesh_preserve_volume = False
me_cylinder_001.use_remesh_preserve_attributes = False
me_cylinder_001.use_mirror_vertex_groups = False
me_cylinder_001.update()
me_cylinder = bpy.data.meshes.new('Cylinder')
me_cylinder.from_pydata([(0.0, 0.04626, -0.5965), (0.0, 0.04626, 0.5965), (0.02553, 0.03877, -0.5965), (0.02553, 0.03877, 0.5965), (0.04295, 0.01866, -0.5965), (0.04295, 0.01866, 0.5965), (0.04674, -0.007676, -0.5965), (0.04674, -0.007676, 0.5965), (0.03569, -0.03188, -0.5965), (0.03569, -0.03188, 0.5965), (0.0133, -0.04626, -0.5965), (0.0133, -0.04626, 0.5965), (-0.0133, -0.04626, -0.5965), (-0.0133, -0.04626, 0.5965), (-0.03569, -0.03188, -0.5965), (-0.03569, -0.03188, 0.5965), (-0.04674, -0.007676, -0.5965), (-0.04674, -0.007676, 0.5965), (-0.04295, 0.01866, -0.5965), (-0.04295, 0.01866, 0.5965), (-0.02553, 0.03877, -0.5965), (-0.02553, 0.03877, 0.5965)], [], [(0, 1, 3, 2), (2, 3, 5, 4), (4, 5, 7, 6), (6, 7, 9, 8), (8, 9, 11, 10), (10, 11, 13, 12), (12, 13, 15, 14), (14, 15, 17, 16), (16, 17, 19, 18), (20, 21, 1, 0), (18, 19, 21, 20)])
me_cylinder.polygons.foreach_set('use_smooth', [True] * 11)
me_cylinder.use_remesh_preserve_volume = False
me_cylinder.use_remesh_preserve_attributes = False
me_cylinder.use_mirror_vertex_groups = False
me_cylinder.update()
me_cube_001 = bpy.data.meshes.new('Cube.001')
me_cube_001.from_pydata([(0.8038, -0.9196, -0.05), (1.0, -0.09809, -0.05), (-0.8038, -0.9196, -0.05), (4.768e-07, -1.091, -0.05), (1.0, 0.09809, 0.05), (-1.0, 0.09809, 0.05), (-1.0, -0.09809, -0.05), (2.384e-07, -0.09809, -0.05), (0.8038, 0.9196, 0.05), (-0.8038, 0.9196, 0.05), (0.8038, 0.9196, -0.05), (1.0, 0.09809, -0.05), (-0.8038, 0.9196, -0.05), (4.768e-07, 1.091, -0.05), (1.0, -0.09809, 0.05), (-1.0, -0.09809, 0.05), (-1.0, 0.09809, -0.05), (2.384e-07, 0.09809, -0.05), (0.8038, -0.9196, 0.05), (-0.8038, -0.9196, 0.05), (2.384e-07, 0.09809, 0.05), (4.768e-07, 1.091, 0.05), (2.384e-07, -0.09809, 0.05), (4.768e-07, -1.091, 0.05)], [], [(20, 4, 8, 21), (7, 1, 0, 3), (22, 23, 18, 14), (6, 7, 3, 2), (19, 2, 3, 23), (16, 12, 13, 17), (15, 19, 23, 22), (17, 13, 10, 11), (5, 20, 21, 9), (23, 3, 0, 18), (15, 6, 2, 19), (21, 13, 12, 9), (9, 12, 16, 5), (5, 15, 22, 20), (18, 0, 1, 14), (4, 11, 10, 8), (8, 10, 13, 21), (20, 22, 14, 4), (6, 16, 17, 7), (7, 17, 11, 1), (14, 1, 11, 4), (5, 16, 6, 15)])
me_cube_001.materials.append(mat_material)
me_cube_001.use_remesh_preserve_volume = False
me_cube_001.use_remesh_preserve_attributes = False
me_cube_001.use_mirror_vertex_groups = False
me_cube_001.update()
me_cube_009 = bpy.data.meshes.new('Cube.009')
me_cube_009.from_pydata([(0.8038, -2.07, -0.05), (-0.8038, -2.07, -0.05), (1.192e-07, -2.241, -0.05), (1.0, -1.248, -0.05), (1.411, 0.4645, 0.05), (-1.411, 0.4645, 0.05), (1.411, -0.4645, -0.05), (-1.0, -1.248, -0.05), (1.0, 1.248, 0.05), (-1.0, 1.248, 0.05), (-1.192e-07, -1.248, -0.05), (-1.411, -0.4645, -0.05), (0.8038, 2.07, 0.05), (-0.8038, 2.07, 0.05), (0.0, -0.4645, -0.05), (0.8038, 2.07, -0.05), (-0.8038, 2.07, -0.05), (1.192e-07, 2.241, -0.05), (1.411, -0.4645, 0.05), (-1.411, -0.4645, 0.05), (1.0, 1.248, -0.05), (-1.0, 1.248, -0.05), (1.0, -1.248, 0.05), (-1.0, -1.248, 0.05), (-1.192e-07, 1.248, -0.05), (1.411, 0.4645, -0.05), (0.8038, -2.07, 0.05), (-0.8038, -2.07, 0.05), (-1.411, 0.4645, -0.05), (-2.384e-07, 1.0, 0.05), (-1.013e-06, -1.0, 0.05), (0.0, 0.4645, -0.05), (0.0, 0.4645, 0.05), (-1.192e-07, 1.248, 0.05), (-1.013e-06, -1.0, -0.05), (1.192e-07, 2.241, 0.05), (-2.384e-07, 1.0, -0.05), (0.0, -0.4645, 0.05), (-1.192e-07, -1.248, 0.05), (1.192e-07, -2.241, 0.05), (-4.172e-07, 0.5, 0.05), (-8.047e-07, -0.5, 0.05), (-4.172e-07, 0.5, -0.05), (-8.047e-07, -0.5, -0.05)], [(43, 34), (36, 42), (36, 31), (14, 34), (37, 30), (29, 32), (41, 30), (29, 40), (42, 40), (41, 43)], [(22, 3, 6, 18), (12, 15, 17, 35), (9, 21, 28, 5), (32, 4, 8, 33), (26, 0, 3, 22), (33, 8, 12, 35), (8, 20, 15, 12), (28, 21, 24, 31), (31, 24, 20, 25), (37, 38, 22, 18), (11, 14, 10, 7), (24, 17, 15, 20), (38, 39, 26, 22), (10, 3, 0, 2), (21, 16, 17, 24), (35, 17, 16, 13), (23, 27, 39, 38), (14, 6, 3, 10), (19, 23, 38, 37), (7, 10, 2, 1), (9, 33, 35, 13), (4, 25, 20, 8), (5, 32, 33, 9), (39, 2, 0, 26), (27, 1, 2, 39), (13, 16, 21, 9), (19, 11, 7, 23), (23, 7, 1, 27), (11, 19, 5, 28), (5, 19, 37, 32), (28, 31, 14, 11), (32, 37, 18, 4), (14, 31, 25, 6), (18, 6, 25, 4)])
me_cube_009.materials.append(mat_material_002)
me_cube_009.use_remesh_preserve_volume = False
me_cube_009.use_remesh_preserve_attributes = False
me_cube_009.use_mirror_vertex_groups = False
me_cube_009.update()

# ---- objects
ob_cube_007 = bpy.data.objects.new('Cube.007', me_cube)
ob_cube_006 = bpy.data.objects.new('Cube.006', me_cube_000)
ob_cylinder_014 = bpy.data.objects.new('Cylinder.014', me_cylinder_014)
ob_cube_005 = bpy.data.objects.new('Cube.005', me_cube_008)
ob_cylinder_013 = bpy.data.objects.new('Cylinder.013', me_cylinder_013)
ob_cube_004 = bpy.data.objects.new('Cube.004', me_cube_007)
ob_cylinder_012 = bpy.data.objects.new('Cylinder.012', me_cylinder_012)
ob_cylinder_011 = bpy.data.objects.new('Cylinder.011', me_cylinder_011)
ob_cylinder_010 = bpy.data.objects.new('Cylinder.010', me_cylinder_010)
ob_cylinder_009 = bpy.data.objects.new('Cylinder.009', me_cylinder_009)
ob_cube_003 = bpy.data.objects.new('Cube.003', me_cube_006)
ob_cube = bpy.data.objects.new('Cube', me_cube_005)
ob_cylinder_008 = bpy.data.objects.new('Cylinder.008', me_cylinder_008)
ob_cube_000 = bpy.data.objects.new('Cube.000', me_cube_004)
ob_cylinder_003 = bpy.data.objects.new('Cylinder.003', me_cylinder_003)
ob_cylinder_002 = bpy.data.objects.new('Cylinder.002', me_cylinder_002)
ob_cylinder_001 = bpy.data.objects.new('Cylinder.001', me_cylinder_001)
ob_cylinder = bpy.data.objects.new('Cylinder', me_cylinder)
ob_cube_001 = bpy.data.objects.new('Cube.001', me_cube_001)
ob_cube_002 = bpy.data.objects.new('Cube.002', me_cube_009)

# ---- transforms, parenting, visibility, modifiers, constraints
ob_cube_007.location = (-4.359e-07, -1.972, 0.3049)
ob_cube_007.scale = (-0.1418, -0.1418, -0.1418)
ob_cube_007.lineart.crease_threshold = 0.0
ob_cube_006.location = (1.192e-07, 0.0, 0.5289)
ob_cube_006.scale = (0.8368, 0.5982, 0.8368)
ob_cube_006.lineart.crease_threshold = 0.0
ob_cylinder_014.location = (4.768e-07, -1.91, -1.125)
ob_cylinder_014.lineart.crease_threshold = 0.0
ob_cube_005.location = (4.768e-07, -1.285, 0.2949)
ob_cube_005.scale = (0.4238, -0.5412, 0.07946)
ob_cube_005.lineart.crease_threshold = 0.0
ob_cylinder_013.location = (1.192e-07, -0.0349, 0.3895)
ob_cylinder_013.rotation_euler = (-1.192e-07, -0.0, 0.0)
ob_cylinder_013.lineart.crease_threshold = 0.0
ob_cube_004.location = (1.192e-07, 0.0, 0.5289)
ob_cube_004.scale = (0.8368, 0.5982, 0.8368)
ob_cube_004.lineart.crease_threshold = 0.0
ob_cylinder_012.location = (0.5172, 0.5182, 0.231)
ob_cylinder_012.scale = (0.6085, 0.6085, 0.1176)
ob_cylinder_012.lineart.crease_threshold = 0.0
ob_cylinder_011.location = (-0.5172, 0.5182, 0.231)
ob_cylinder_011.scale = (0.6085, 0.6085, 0.1176)
ob_cylinder_011.lineart.crease_threshold = 0.0
ob_cylinder_010.location = (-0.5172, -0.5163, 0.231)
ob_cylinder_010.scale = (0.6085, 0.6085, 0.1176)
ob_cylinder_010.lineart.crease_threshold = 0.0
ob_cylinder_009.location = (0.5172, -0.5163, 0.231)
ob_cylinder_009.scale = (0.6085, 0.6085, 0.1176)
ob_cylinder_009.lineart.crease_threshold = 0.0
ob_cube_003.location = (0.0, 0.0, 0.0)
ob_cube_003.lineart.crease_threshold = 0.0
ob_cube.location = (0.0, 1.497, 0.5979)
ob_cube.rotation_euler = (0.3599, -0.0, 0.0)
ob_cube.lineart.crease_threshold = 0.0
ob_cylinder_008.location = (1.564e-08, 1.562, 0.6138)
ob_cylinder_008.rotation_euler = (0.342, -0.0, 0.0)
ob_cylinder_008.scale = (0.7376, 0.7376, 0.8085)
ob_cylinder_008.lineart.crease_threshold = 0.0
ob_cube_000.location = (4.768e-07, 0.0, -0.07499)
ob_cube_000.lock_rotations_4d = False
ob_cube_000.empty_display_type = 'ARROWS'
ob_cube_000.lineart.crease_threshold = 0.0
ob_cylinder_003.location = (0.7, -0.849, 0.3533)
ob_cylinder_003.scale = (1.0, 1.0, 0.3262)
ob_cylinder_003.lineart.crease_threshold = 0.0
ob_cylinder_002.location = (-0.7, -0.849, 0.3533)
ob_cylinder_002.scale = (1.0, 1.0, 0.3262)
ob_cylinder_002.lineart.crease_threshold = 0.0
ob_cylinder_001.location = (-0.7, 0.851, 0.3533)
ob_cylinder_001.scale = (1.0, 1.0, 0.3262)
ob_cylinder_001.lineart.crease_threshold = 0.0
ob_cylinder.location = (0.7, 0.851, 0.3533)
ob_cylinder.scale = (1.0, 1.0, 0.3262)
ob_cylinder.lineart.crease_threshold = 0.0
ob_cube_001.location = (1.192e-07, 0.0, 0.5238)
ob_cube_001.lock_rotations_4d = False
ob_cube_001.empty_display_type = 'ARROWS'
ob_cube_001.lineart.crease_threshold = 0.0
ob_cube_002.location = (4.768e-07, 0.0, 0.125)
ob_cube_002.lock_rotations_4d = False
ob_cube_002.empty_display_type = 'ARROWS'
ob_cube_002.lineart.crease_threshold = 0.0

# ---- collection membership
col_collection_1.objects.link(ob_cube_007)
col_collection_1.objects.link(ob_cube_006)
col_collection_1.objects.link(ob_cylinder_014)
col_collection_1.objects.link(ob_cube_005)
col_collection_1.objects.link(ob_cylinder_013)
col_collection_1.objects.link(ob_cube_004)
col_collection_1.objects.link(ob_cylinder_012)
col_collection_1.objects.link(ob_cylinder_011)
col_collection_1.objects.link(ob_cylinder_010)
col_collection_1.objects.link(ob_cylinder_009)
col_collection_1.objects.link(ob_cube_003)
col_collection_1.objects.link(ob_cube)
col_collection_1.objects.link(ob_cylinder_008)
col_collection_1.objects.link(ob_cube_000)
col_collection_1.objects.link(ob_cylinder_003)
col_collection_1.objects.link(ob_cylinder_002)
col_collection_1.objects.link(ob_cylinder_001)
col_collection_1.objects.link(ob_cylinder)
col_collection_1.objects.link(ob_cube_001)
col_collection_1.objects.link(ob_cube_002)

# ---- scene / render settings (as saved in the file)
scene.frame_start = 1; scene.frame_end = 250; scene.frame_set(1)
scene.render.engine = 'BLENDER_EEVEE_NEXT'
scene.render.resolution_percentage = 50
scene.render.dither_intensity = 0.0
scene.cycles.use_denoising = False
scene.cycles.samples = 10
scene.cycles.sampling_pattern = 'TABULATED_SOBOL'
scene.cycles.light_sampling_threshold = 0.0
scene.cycles.use_adaptive_sampling = False
scene.cycles.use_light_tree = False
scene.cycles.blur_glossy = 0.0
scene.cycles.pixel_filter_type = 'GAUSSIAN'
scene.cycles.sample_clamp_indirect = 0.0
scene.view_settings.view_transform = 'Standard'
bpy.context.view_layer.update()

# ---- added for rendering (the .blend has no active camera and no usable light): camera, sun
cam_auto = bpy.data.cameras.new('AutoCamera')
cam_auto.lens = 50.0
cam_auto.sensor_width = 36.0
cam_auto.clip_end = 1000.0
ob_auto_camera = bpy.data.objects.new('AutoCamera', cam_auto)
scene.collection.objects.link(ob_auto_camera)
ob_auto_camera.location = (5.61736, -6.83376, 5.37998)
ob_auto_camera.rotation_euler = (1.09748, -7.21219e-08, 0.694738)
scene.camera = ob_auto_camera
light_auto_sun = bpy.data.lights.new('AutoSun', 'SUN')
light_auto_sun.energy = 3.0
light_auto_sun.angle = 0.0523599
ob_auto_sun = bpy.data.objects.new('AutoSun', light_auto_sun)
scene.collection.objects.link(ob_auto_sun)
ob_auto_sun.rotation_euler = (0.872665, 0.174533, 0.523599)
bpy.context.view_layer.update()
